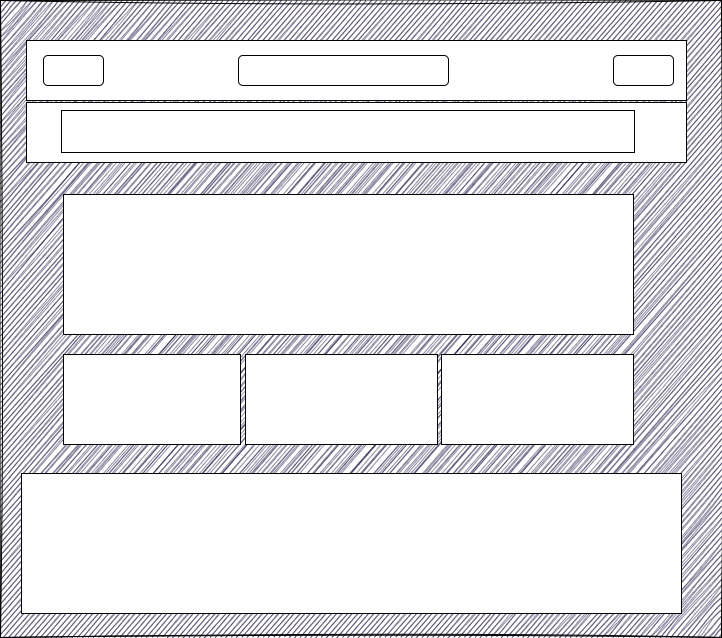

The diagram above was exported from draw.io. Its source (the exported page's mxGraphModel, read from the mxfile embedded in the PNG):
<mxGraphModel dx="1017" dy="705" grid="0" gridSize="10" guides="1" tooltips="1" connect="1" arrows="1" fold="1" page="1" pageScale="1" pageWidth="827" pageHeight="1169" math="0" shadow="0">
  <root>
    <mxCell id="0" />
    <mxCell id="1" parent="0" />
    <mxCell id="jePmIaiFYABUN3Ul2h0y-10" value="" style="rounded=0;whiteSpace=wrap;html=1;fillColor=#1D1947;glass=0;shadow=0;sketch=1;curveFitting=1;jiggle=2;" vertex="1" parent="1">
      <mxGeometry x="37" y="146" width="721" height="637" as="geometry" />
    </mxCell>
    <mxCell id="jePmIaiFYABUN3Ul2h0y-1" value="" style="rounded=0;whiteSpace=wrap;html=1;" vertex="1" parent="1">
      <mxGeometry x="63" y="186" width="660" height="60" as="geometry" />
    </mxCell>
    <mxCell id="jePmIaiFYABUN3Ul2h0y-2" value="" style="rounded=0;whiteSpace=wrap;html=1;" vertex="1" parent="1">
      <mxGeometry x="100" y="340" width="570" height="140" as="geometry" />
    </mxCell>
    <mxCell id="jePmIaiFYABUN3Ul2h0y-3" value="" style="rounded=0;whiteSpace=wrap;html=1;" vertex="1" parent="1">
      <mxGeometry x="63" y="248" width="660" height="60" as="geometry" />
    </mxCell>
    <mxCell id="jePmIaiFYABUN3Ul2h0y-4" value="" style="rounded=0;whiteSpace=wrap;html=1;" vertex="1" parent="1">
      <mxGeometry x="100" y="500" width="177" height="90" as="geometry" />
    </mxCell>
    <mxCell id="jePmIaiFYABUN3Ul2h0y-5" value="" style="rounded=0;whiteSpace=wrap;html=1;" vertex="1" parent="1">
      <mxGeometry x="478" y="500" width="192" height="90" as="geometry" />
    </mxCell>
    <mxCell id="jePmIaiFYABUN3Ul2h0y-6" value="" style="rounded=0;whiteSpace=wrap;html=1;" vertex="1" parent="1">
      <mxGeometry x="58" y="619" width="660" height="140" as="geometry" />
    </mxCell>
    <mxCell id="jePmIaiFYABUN3Ul2h0y-7" value="" style="rounded=1;whiteSpace=wrap;html=1;" vertex="1" parent="1">
      <mxGeometry x="80" y="201" width="60" height="30" as="geometry" />
    </mxCell>
    <mxCell id="jePmIaiFYABUN3Ul2h0y-8" value="" style="rounded=1;whiteSpace=wrap;html=1;" vertex="1" parent="1">
      <mxGeometry x="650" y="201" width="60" height="30" as="geometry" />
    </mxCell>
    <mxCell id="jePmIaiFYABUN3Ul2h0y-9" value="" style="rounded=1;whiteSpace=wrap;html=1;" vertex="1" parent="1">
      <mxGeometry x="275" y="201" width="210" height="30" as="geometry" />
    </mxCell>
    <mxCell id="jePmIaiFYABUN3Ul2h0y-11" value="" style="rounded=0;whiteSpace=wrap;html=1;" vertex="1" parent="1">
      <mxGeometry x="98" y="256" width="573" height="42" as="geometry" />
    </mxCell>
    <mxCell id="jePmIaiFYABUN3Ul2h0y-12" value="" style="rounded=0;whiteSpace=wrap;html=1;" vertex="1" parent="1">
      <mxGeometry x="282" y="500" width="192" height="90" as="geometry" />
    </mxCell>
  </root>
</mxGraphModel>